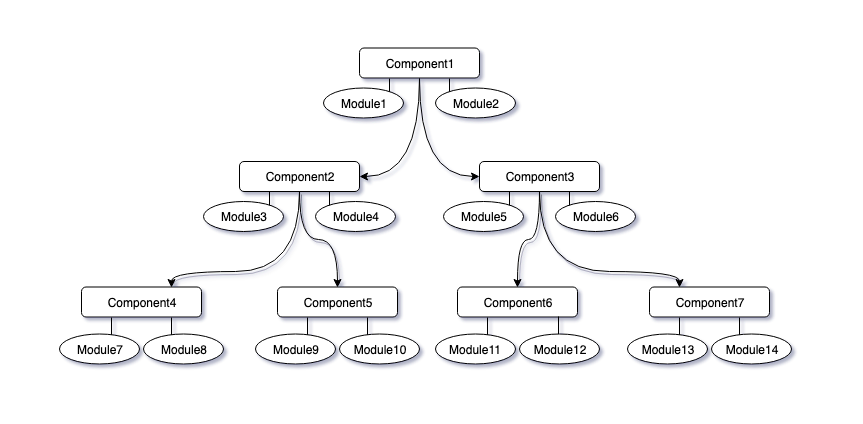

The diagram above was exported from draw.io. Its source (the exported page's mxGraphModel, read from the mxfile embedded in the PNG):
<mxGraphModel dx="1186" dy="1875" grid="1" gridSize="10" guides="1" tooltips="1" connect="1" arrows="1" fold="1" page="1" pageScale="1" pageWidth="850" pageHeight="1100" math="0" shadow="1">
  <root>
    <mxCell id="0" />
    <mxCell id="1" parent="0" />
    <mxCell id="gxmfdeqYCGpD0BLjBaJc-17" style="edgeStyle=orthogonalEdgeStyle;orthogonalLoop=1;jettySize=auto;html=1;exitX=0.5;exitY=1;exitDx=0;exitDy=0;entryX=1;entryY=0.5;entryDx=0;entryDy=0;curved=1;" parent="1" source="gxmfdeqYCGpD0BLjBaJc-1" target="gxmfdeqYCGpD0BLjBaJc-19" edge="1">
      <mxGeometry relative="1" as="geometry">
        <mxPoint x="364" y="151.5" as="targetPoint" />
      </mxGeometry>
    </mxCell>
    <mxCell id="gxmfdeqYCGpD0BLjBaJc-1" value="Component1" style="rounded=1;whiteSpace=wrap;html=1;" parent="1" vertex="1">
      <mxGeometry x="359" y="46.5" width="120" height="30" as="geometry" />
    </mxCell>
    <mxCell id="gxmfdeqYCGpD0BLjBaJc-18" style="edgeStyle=orthogonalEdgeStyle;curved=1;orthogonalLoop=1;jettySize=auto;html=1;exitX=0.5;exitY=1;exitDx=0;exitDy=0;entryX=0;entryY=0.5;entryDx=0;entryDy=0;" parent="1" source="gxmfdeqYCGpD0BLjBaJc-1" target="gxmfdeqYCGpD0BLjBaJc-24" edge="1">
      <mxGeometry relative="1" as="geometry">
        <mxPoint x="484" y="151.5" as="targetPoint" />
      </mxGeometry>
    </mxCell>
    <mxCell id="gxmfdeqYCGpD0BLjBaJc-10" style="edgeStyle=orthogonalEdgeStyle;rounded=0;orthogonalLoop=1;jettySize=auto;html=1;exitX=1;exitY=0;exitDx=0;exitDy=0;entryX=0.25;entryY=1;entryDx=0;entryDy=0;endArrow=none;endFill=0;" parent="1" source="gxmfdeqYCGpD0BLjBaJc-4" target="gxmfdeqYCGpD0BLjBaJc-1" edge="1">
      <mxGeometry relative="1" as="geometry" />
    </mxCell>
    <mxCell id="gxmfdeqYCGpD0BLjBaJc-4" value="Module1" style="ellipse;whiteSpace=wrap;html=1;" parent="1" vertex="1">
      <mxGeometry x="323" y="86.5" width="80" height="30" as="geometry" />
    </mxCell>
    <mxCell id="gxmfdeqYCGpD0BLjBaJc-11" style="edgeStyle=orthogonalEdgeStyle;rounded=0;orthogonalLoop=1;jettySize=auto;html=1;exitX=0;exitY=0;exitDx=0;exitDy=0;entryX=0.75;entryY=1;entryDx=0;entryDy=0;endArrow=none;endFill=0;" parent="1" source="gxmfdeqYCGpD0BLjBaJc-5" target="gxmfdeqYCGpD0BLjBaJc-1" edge="1">
      <mxGeometry relative="1" as="geometry" />
    </mxCell>
    <mxCell id="gxmfdeqYCGpD0BLjBaJc-5" value="Module2" style="ellipse;whiteSpace=wrap;html=1;" parent="1" vertex="1">
      <mxGeometry x="435" y="86.5" width="80" height="30" as="geometry" />
    </mxCell>
    <mxCell id="gxmfdeqYCGpD0BLjBaJc-55" style="edgeStyle=orthogonalEdgeStyle;orthogonalLoop=1;jettySize=auto;html=1;exitX=0.5;exitY=1;exitDx=0;exitDy=0;entryX=0.5;entryY=0;entryDx=0;entryDy=0;shadow=1;strokeColor=none;curved=1;" parent="1" source="gxmfdeqYCGpD0BLjBaJc-19" target="gxmfdeqYCGpD0BLjBaJc-44" edge="1">
      <mxGeometry relative="1" as="geometry" />
    </mxCell>
    <mxCell id="gxmfdeqYCGpD0BLjBaJc-19" value="Component2" style="rounded=1;whiteSpace=wrap;html=1;" parent="1" vertex="1">
      <mxGeometry x="239" y="160" width="120" height="30" as="geometry" />
    </mxCell>
    <mxCell id="gxmfdeqYCGpD0BLjBaJc-20" style="edgeStyle=orthogonalEdgeStyle;rounded=0;orthogonalLoop=1;jettySize=auto;html=1;exitX=1;exitY=0;exitDx=0;exitDy=0;entryX=0.25;entryY=1;entryDx=0;entryDy=0;endArrow=none;endFill=0;" parent="1" source="gxmfdeqYCGpD0BLjBaJc-21" target="gxmfdeqYCGpD0BLjBaJc-19" edge="1">
      <mxGeometry relative="1" as="geometry" />
    </mxCell>
    <mxCell id="gxmfdeqYCGpD0BLjBaJc-21" value="Module3" style="ellipse;whiteSpace=wrap;html=1;" parent="1" vertex="1">
      <mxGeometry x="203" y="200" width="80" height="30" as="geometry" />
    </mxCell>
    <mxCell id="gxmfdeqYCGpD0BLjBaJc-22" style="edgeStyle=orthogonalEdgeStyle;rounded=0;orthogonalLoop=1;jettySize=auto;html=1;exitX=0;exitY=0;exitDx=0;exitDy=0;entryX=0.75;entryY=1;entryDx=0;entryDy=0;endArrow=none;endFill=0;" parent="1" source="gxmfdeqYCGpD0BLjBaJc-23" target="gxmfdeqYCGpD0BLjBaJc-19" edge="1">
      <mxGeometry relative="1" as="geometry" />
    </mxCell>
    <mxCell id="gxmfdeqYCGpD0BLjBaJc-23" value="Module4" style="ellipse;whiteSpace=wrap;html=1;" parent="1" vertex="1">
      <mxGeometry x="315" y="200" width="80" height="30" as="geometry" />
    </mxCell>
    <mxCell id="gxmfdeqYCGpD0BLjBaJc-24" value="Component3" style="rounded=1;whiteSpace=wrap;html=1;" parent="1" vertex="1">
      <mxGeometry x="479" y="160" width="120" height="30" as="geometry" />
    </mxCell>
    <mxCell id="gxmfdeqYCGpD0BLjBaJc-25" style="edgeStyle=orthogonalEdgeStyle;rounded=0;orthogonalLoop=1;jettySize=auto;html=1;exitX=1;exitY=0;exitDx=0;exitDy=0;entryX=0.25;entryY=1;entryDx=0;entryDy=0;endArrow=none;endFill=0;" parent="1" source="gxmfdeqYCGpD0BLjBaJc-26" target="gxmfdeqYCGpD0BLjBaJc-24" edge="1">
      <mxGeometry relative="1" as="geometry" />
    </mxCell>
    <mxCell id="gxmfdeqYCGpD0BLjBaJc-26" value="Module5" style="ellipse;whiteSpace=wrap;html=1;" parent="1" vertex="1">
      <mxGeometry x="443" y="200" width="80" height="30" as="geometry" />
    </mxCell>
    <mxCell id="gxmfdeqYCGpD0BLjBaJc-27" style="edgeStyle=orthogonalEdgeStyle;rounded=0;orthogonalLoop=1;jettySize=auto;html=1;exitX=0;exitY=0;exitDx=0;exitDy=0;entryX=0.75;entryY=1;entryDx=0;entryDy=0;endArrow=none;endFill=0;" parent="1" source="gxmfdeqYCGpD0BLjBaJc-28" target="gxmfdeqYCGpD0BLjBaJc-24" edge="1">
      <mxGeometry relative="1" as="geometry" />
    </mxCell>
    <mxCell id="gxmfdeqYCGpD0BLjBaJc-28" value="Module6" style="ellipse;whiteSpace=wrap;html=1;" parent="1" vertex="1">
      <mxGeometry x="555" y="200" width="80" height="30" as="geometry" />
    </mxCell>
    <mxCell id="gxmfdeqYCGpD0BLjBaJc-75" style="edgeStyle=orthogonalEdgeStyle;curved=1;orthogonalLoop=1;jettySize=auto;html=1;exitX=0.5;exitY=1;exitDx=0;exitDy=0;entryX=0.75;entryY=0;entryDx=0;entryDy=0;shadow=1;" parent="1" source="gxmfdeqYCGpD0BLjBaJc-19" target="gxmfdeqYCGpD0BLjBaJc-29" edge="1">
      <mxGeometry relative="1" as="geometry">
        <Array as="points">
          <mxPoint x="299" y="270" />
          <mxPoint x="171" y="270" />
        </Array>
      </mxGeometry>
    </mxCell>
    <mxCell id="gxmfdeqYCGpD0BLjBaJc-29" value="Component4" style="rounded=1;whiteSpace=wrap;html=1;" parent="1" vertex="1">
      <mxGeometry x="81" y="285.5" width="120" height="30" as="geometry" />
    </mxCell>
    <mxCell id="gxmfdeqYCGpD0BLjBaJc-30" style="edgeStyle=orthogonalEdgeStyle;rounded=0;orthogonalLoop=1;jettySize=auto;html=1;exitX=1;exitY=0;exitDx=0;exitDy=0;entryX=0.25;entryY=1;entryDx=0;entryDy=0;endArrow=none;endFill=0;" parent="1" source="gxmfdeqYCGpD0BLjBaJc-31" target="gxmfdeqYCGpD0BLjBaJc-29" edge="1">
      <mxGeometry relative="1" as="geometry" />
    </mxCell>
    <mxCell id="gxmfdeqYCGpD0BLjBaJc-31" value="Module7" style="ellipse;whiteSpace=wrap;html=1;" parent="1" vertex="1">
      <mxGeometry x="59" y="332.5" width="80" height="30" as="geometry" />
    </mxCell>
    <mxCell id="gxmfdeqYCGpD0BLjBaJc-32" style="edgeStyle=orthogonalEdgeStyle;rounded=0;orthogonalLoop=1;jettySize=auto;html=1;exitX=0;exitY=0;exitDx=0;exitDy=0;entryX=0.75;entryY=1;entryDx=0;entryDy=0;endArrow=none;endFill=0;" parent="1" source="gxmfdeqYCGpD0BLjBaJc-33" target="gxmfdeqYCGpD0BLjBaJc-29" edge="1">
      <mxGeometry relative="1" as="geometry" />
    </mxCell>
    <mxCell id="gxmfdeqYCGpD0BLjBaJc-33" value="Module8" style="ellipse;whiteSpace=wrap;html=1;" parent="1" vertex="1">
      <mxGeometry x="143" y="332.5" width="80" height="30" as="geometry" />
    </mxCell>
    <mxCell id="gxmfdeqYCGpD0BLjBaJc-70" style="edgeStyle=orthogonalEdgeStyle;curved=1;orthogonalLoop=1;jettySize=auto;html=1;exitX=0.5;exitY=1;exitDx=0;exitDy=0;entryX=0.5;entryY=0;entryDx=0;entryDy=0;shadow=1;" parent="1" source="gxmfdeqYCGpD0BLjBaJc-24" target="gxmfdeqYCGpD0BLjBaJc-34" edge="1">
      <mxGeometry relative="1" as="geometry" />
    </mxCell>
    <mxCell id="gxmfdeqYCGpD0BLjBaJc-34" value="Component6" style="rounded=1;whiteSpace=wrap;html=1;" parent="1" vertex="1">
      <mxGeometry x="457" y="285.5" width="120" height="30" as="geometry" />
    </mxCell>
    <mxCell id="gxmfdeqYCGpD0BLjBaJc-35" style="edgeStyle=orthogonalEdgeStyle;rounded=0;orthogonalLoop=1;jettySize=auto;html=1;exitX=1;exitY=0;exitDx=0;exitDy=0;entryX=0.25;entryY=1;entryDx=0;entryDy=0;endArrow=none;endFill=0;" parent="1" source="gxmfdeqYCGpD0BLjBaJc-36" target="gxmfdeqYCGpD0BLjBaJc-34" edge="1">
      <mxGeometry relative="1" as="geometry" />
    </mxCell>
    <mxCell id="gxmfdeqYCGpD0BLjBaJc-36" value="Module11" style="ellipse;whiteSpace=wrap;html=1;" parent="1" vertex="1">
      <mxGeometry x="435" y="332.5" width="80" height="30" as="geometry" />
    </mxCell>
    <mxCell id="rTaV4AirEyG_lDeZ_-9L-1" style="edgeStyle=orthogonalEdgeStyle;rounded=0;orthogonalLoop=1;jettySize=auto;html=1;exitX=0.5;exitY=0;exitDx=0;exitDy=0;entryX=0.842;entryY=0.983;entryDx=0;entryDy=0;entryPerimeter=0;endArrow=none;endFill=0;" edge="1" parent="1" source="gxmfdeqYCGpD0BLjBaJc-38" target="gxmfdeqYCGpD0BLjBaJc-34">
      <mxGeometry relative="1" as="geometry" />
    </mxCell>
    <mxCell id="gxmfdeqYCGpD0BLjBaJc-38" value="Module12" style="ellipse;whiteSpace=wrap;html=1;" parent="1" vertex="1">
      <mxGeometry x="519" y="332.5" width="80" height="30" as="geometry" />
    </mxCell>
    <mxCell id="gxmfdeqYCGpD0BLjBaJc-69" style="edgeStyle=orthogonalEdgeStyle;curved=1;orthogonalLoop=1;jettySize=auto;html=1;exitX=0.5;exitY=1;exitDx=0;exitDy=0;entryX=0.5;entryY=0;entryDx=0;entryDy=0;shadow=1;" parent="1" source="gxmfdeqYCGpD0BLjBaJc-19" target="gxmfdeqYCGpD0BLjBaJc-44" edge="1">
      <mxGeometry relative="1" as="geometry" />
    </mxCell>
    <mxCell id="gxmfdeqYCGpD0BLjBaJc-44" value="Component5" style="rounded=1;whiteSpace=wrap;html=1;" parent="1" vertex="1">
      <mxGeometry x="277" y="285.5" width="120" height="30" as="geometry" />
    </mxCell>
    <mxCell id="gxmfdeqYCGpD0BLjBaJc-45" style="edgeStyle=orthogonalEdgeStyle;rounded=0;orthogonalLoop=1;jettySize=auto;html=1;exitX=1;exitY=0;exitDx=0;exitDy=0;entryX=0.25;entryY=1;entryDx=0;entryDy=0;endArrow=none;endFill=0;" parent="1" source="gxmfdeqYCGpD0BLjBaJc-46" target="gxmfdeqYCGpD0BLjBaJc-44" edge="1">
      <mxGeometry relative="1" as="geometry" />
    </mxCell>
    <mxCell id="gxmfdeqYCGpD0BLjBaJc-46" value="Module9" style="ellipse;whiteSpace=wrap;html=1;" parent="1" vertex="1">
      <mxGeometry x="255" y="332.5" width="80" height="30" as="geometry" />
    </mxCell>
    <mxCell id="gxmfdeqYCGpD0BLjBaJc-47" style="edgeStyle=orthogonalEdgeStyle;rounded=0;orthogonalLoop=1;jettySize=auto;html=1;exitX=0;exitY=0;exitDx=0;exitDy=0;entryX=0.75;entryY=1;entryDx=0;entryDy=0;endArrow=none;endFill=0;" parent="1" source="gxmfdeqYCGpD0BLjBaJc-48" target="gxmfdeqYCGpD0BLjBaJc-44" edge="1">
      <mxGeometry relative="1" as="geometry" />
    </mxCell>
    <mxCell id="gxmfdeqYCGpD0BLjBaJc-48" value="Module10" style="ellipse;whiteSpace=wrap;html=1;" parent="1" vertex="1">
      <mxGeometry x="339" y="332.5" width="80" height="30" as="geometry" />
    </mxCell>
    <mxCell id="gxmfdeqYCGpD0BLjBaJc-74" style="edgeStyle=orthogonalEdgeStyle;curved=1;orthogonalLoop=1;jettySize=auto;html=1;exitX=0.5;exitY=1;exitDx=0;exitDy=0;entryX=0.25;entryY=0;entryDx=0;entryDy=0;shadow=1;" parent="1" source="gxmfdeqYCGpD0BLjBaJc-24" target="gxmfdeqYCGpD0BLjBaJc-49" edge="1">
      <mxGeometry relative="1" as="geometry">
        <Array as="points">
          <mxPoint x="539" y="270" />
          <mxPoint x="679" y="270" />
        </Array>
      </mxGeometry>
    </mxCell>
    <mxCell id="gxmfdeqYCGpD0BLjBaJc-49" value="Component7" style="rounded=1;whiteSpace=wrap;html=1;" parent="1" vertex="1">
      <mxGeometry x="649" y="285.5" width="120" height="30" as="geometry" />
    </mxCell>
    <mxCell id="gxmfdeqYCGpD0BLjBaJc-50" style="edgeStyle=orthogonalEdgeStyle;rounded=0;orthogonalLoop=1;jettySize=auto;html=1;exitX=1;exitY=0;exitDx=0;exitDy=0;entryX=0.25;entryY=1;entryDx=0;entryDy=0;endArrow=none;endFill=0;" parent="1" source="gxmfdeqYCGpD0BLjBaJc-51" target="gxmfdeqYCGpD0BLjBaJc-49" edge="1">
      <mxGeometry relative="1" as="geometry" />
    </mxCell>
    <mxCell id="gxmfdeqYCGpD0BLjBaJc-51" value="Module13" style="ellipse;whiteSpace=wrap;html=1;" parent="1" vertex="1">
      <mxGeometry x="627" y="332.5" width="80" height="30" as="geometry" />
    </mxCell>
    <mxCell id="gxmfdeqYCGpD0BLjBaJc-52" style="edgeStyle=orthogonalEdgeStyle;rounded=0;orthogonalLoop=1;jettySize=auto;html=1;exitX=0;exitY=0;exitDx=0;exitDy=0;entryX=0.75;entryY=1;entryDx=0;entryDy=0;endArrow=none;endFill=0;" parent="1" source="gxmfdeqYCGpD0BLjBaJc-53" target="gxmfdeqYCGpD0BLjBaJc-49" edge="1">
      <mxGeometry relative="1" as="geometry" />
    </mxCell>
    <mxCell id="gxmfdeqYCGpD0BLjBaJc-53" value="Module14" style="ellipse;whiteSpace=wrap;html=1;" parent="1" vertex="1">
      <mxGeometry x="711" y="332.5" width="80" height="30" as="geometry" />
    </mxCell>
    <mxCell id="rTaV4AirEyG_lDeZ_-9L-2" value="" style="endArrow=none;html=1;fillColor=none;rounded=0;strokeColor=none;" edge="1" parent="1">
      <mxGeometry width="50" height="50" relative="1" as="geometry">
        <mxPoint y="410" as="sourcePoint" />
        <mxPoint x="850" y="410" as="targetPoint" />
      </mxGeometry>
    </mxCell>
    <mxCell id="rTaV4AirEyG_lDeZ_-9L-3" value="" style="endArrow=none;html=1;fillColor=none;rounded=0;strokeColor=none;" edge="1" parent="1">
      <mxGeometry width="50" height="50" relative="1" as="geometry">
        <mxPoint y="-1" as="sourcePoint" />
        <mxPoint x="850" y="-1" as="targetPoint" />
      </mxGeometry>
    </mxCell>
  </root>
</mxGraphModel>